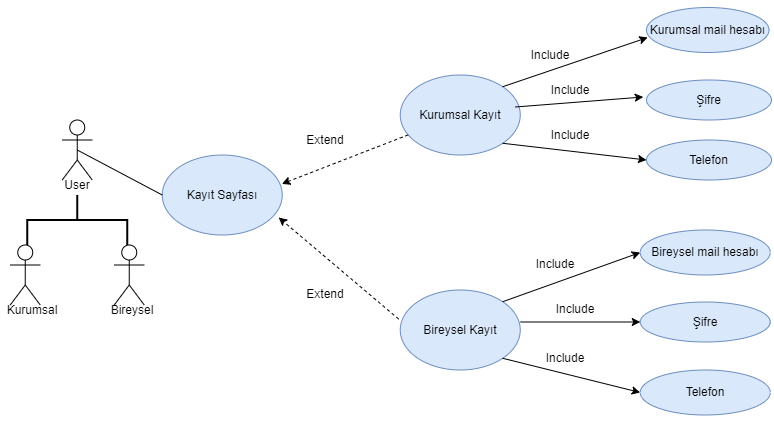

The diagram above was exported from draw.io. Its source (the exported page's mxGraphModel, read from the mxfile embedded in the PNG):
<mxGraphModel dx="1050" dy="1691" grid="1" gridSize="10" guides="1" tooltips="1" connect="1" arrows="1" fold="1" page="1" pageScale="1" pageWidth="827" pageHeight="1169" math="0" shadow="0">
  <root>
    <mxCell id="0" />
    <mxCell id="1" parent="0" />
    <mxCell id="zej99c0ycBDpFNKOruB3-49" value="Login Page" style="swimlane;whiteSpace=wrap;html=1;fillColor=#dae8fc;strokeColor=#6c8ebf;" parent="1" vertex="1">
      <mxGeometry x="30" y="-160" width="1143" height="590" as="geometry" />
    </mxCell>
    <mxCell id="zej99c0ycBDpFNKOruB3-51" value="User" style="text;html=1;align=center;verticalAlign=middle;whiteSpace=wrap;rounded=0;" parent="zej99c0ycBDpFNKOruB3-49" vertex="1">
      <mxGeometry x="15" y="245" width="60" height="40" as="geometry" />
    </mxCell>
    <mxCell id="zej99c0ycBDpFNKOruB3-1" value="Actor" style="shape=umlActor;verticalLabelPosition=bottom;verticalAlign=top;outlineConnect=0;textShadow=0;fontColor=none;noLabel=1;" parent="zej99c0ycBDpFNKOruB3-49" vertex="1">
      <mxGeometry x="30" y="195" width="30" height="60" as="geometry" />
    </mxCell>
    <mxCell id="zej99c0ycBDpFNKOruB3-82" value="" style="edgeStyle=orthogonalEdgeStyle;rounded=0;orthogonalLoop=1;jettySize=auto;html=1;" parent="zej99c0ycBDpFNKOruB3-49" edge="1">
      <mxGeometry relative="1" as="geometry">
        <mxPoint x="60" y="224.99999999999977" as="sourcePoint" />
        <mxPoint x="122" y="225" as="targetPoint" />
      </mxGeometry>
    </mxCell>
    <mxCell id="zej99c0ycBDpFNKOruB3-46" value="" style="endArrow=classic;html=1;rounded=0;entryX=0;entryY=0.5;entryDx=0;entryDy=0;exitX=0;exitY=0.75;exitDx=0;exitDy=0;" parent="zej99c0ycBDpFNKOruB3-49" source="zej99c0ycBDpFNKOruB3-122" edge="1">
      <mxGeometry width="50" height="50" relative="1" as="geometry">
        <mxPoint x="710" y="102.5" as="sourcePoint" />
        <mxPoint x="747" y="105" as="targetPoint" />
      </mxGeometry>
    </mxCell>
    <mxCell id="zej99c0ycBDpFNKOruB3-47" value="" style="endArrow=classic;html=1;rounded=0;exitX=1;exitY=0.5;exitDx=0;exitDy=0;" parent="zej99c0ycBDpFNKOruB3-49" source="odSMdDX0vT8qthhmFPkg-11" edge="1">
      <mxGeometry width="50" height="50" relative="1" as="geometry">
        <mxPoint x="710" y="135" as="sourcePoint" />
        <mxPoint x="753" y="120" as="targetPoint" />
      </mxGeometry>
    </mxCell>
    <mxCell id="zej99c0ycBDpFNKOruB3-78" value="" style="edgeStyle=orthogonalEdgeStyle;rounded=0;orthogonalLoop=1;jettySize=auto;html=1;" parent="zej99c0ycBDpFNKOruB3-49" edge="1">
      <mxGeometry relative="1" as="geometry">
        <mxPoint x="483" y="390" as="sourcePoint" />
        <mxPoint x="586" y="390" as="targetPoint" />
      </mxGeometry>
    </mxCell>
    <mxCell id="zej99c0ycBDpFNKOruB3-80" value="" style="edgeStyle=orthogonalEdgeStyle;rounded=0;orthogonalLoop=1;jettySize=auto;html=1;entryX=0;entryY=0.5;entryDx=0;entryDy=0;" parent="zej99c0ycBDpFNKOruB3-49" target="odSMdDX0vT8qthhmFPkg-17" edge="1">
      <mxGeometry relative="1" as="geometry">
        <mxPoint x="705" y="390" as="sourcePoint" />
        <mxPoint x="785" y="390" as="targetPoint" />
      </mxGeometry>
    </mxCell>
    <mxCell id="zej99c0ycBDpFNKOruB3-120" value="Include" style="text;html=1;align=center;verticalAlign=middle;whiteSpace=wrap;rounded=0;" parent="zej99c0ycBDpFNKOruB3-49" vertex="1">
      <mxGeometry x="757" y="365" width="60" height="30" as="geometry" />
    </mxCell>
    <mxCell id="zej99c0ycBDpFNKOruB3-121" value="Include" style="text;html=1;align=center;verticalAlign=middle;whiteSpace=wrap;rounded=0;" parent="zej99c0ycBDpFNKOruB3-49" vertex="1">
      <mxGeometry x="714" y="135" width="60" height="30" as="geometry" />
    </mxCell>
    <mxCell id="zej99c0ycBDpFNKOruB3-122" value="Include" style="text;html=1;align=center;verticalAlign=middle;whiteSpace=wrap;rounded=0;" parent="zej99c0ycBDpFNKOruB3-49" vertex="1">
      <mxGeometry x="700" y="61" width="60" height="30" as="geometry" />
    </mxCell>
    <mxCell id="zej99c0ycBDpFNKOruB3-123" value="Include" style="text;html=1;align=center;verticalAlign=middle;whiteSpace=wrap;rounded=0;" parent="zej99c0ycBDpFNKOruB3-49" vertex="1">
      <mxGeometry x="873" y="82" width="60" height="30" as="geometry" />
    </mxCell>
    <mxCell id="zej99c0ycBDpFNKOruB3-124" value="Include" style="text;html=1;align=center;verticalAlign=middle;whiteSpace=wrap;rounded=0;" parent="zej99c0ycBDpFNKOruB3-49" vertex="1">
      <mxGeometry x="520" y="187" width="60" height="30" as="geometry" />
    </mxCell>
    <mxCell id="zej99c0ycBDpFNKOruB3-125" value="Include" style="text;html=1;align=center;verticalAlign=middle;whiteSpace=wrap;rounded=0;" parent="zej99c0ycBDpFNKOruB3-49" vertex="1">
      <mxGeometry x="502" y="365" width="60" height="30" as="geometry" />
    </mxCell>
    <mxCell id="zej99c0ycBDpFNKOruB3-127" value="Extend" style="text;html=1;align=center;verticalAlign=middle;whiteSpace=wrap;rounded=0;" parent="zej99c0ycBDpFNKOruB3-49" vertex="1">
      <mxGeometry x="200" y="345" width="60" height="30" as="geometry" />
    </mxCell>
    <mxCell id="zej99c0ycBDpFNKOruB3-128" value="Extend" style="text;html=1;align=center;verticalAlign=middle;whiteSpace=wrap;rounded=0;" parent="zej99c0ycBDpFNKOruB3-49" vertex="1">
      <mxGeometry x="280" y="297" width="60" height="30" as="geometry" />
    </mxCell>
    <mxCell id="zej99c0ycBDpFNKOruB3-129" value="Extend" style="text;html=1;align=center;verticalAlign=middle;whiteSpace=wrap;rounded=0;" parent="zej99c0ycBDpFNKOruB3-49" vertex="1">
      <mxGeometry x="250" y="205" width="60" height="30" as="geometry" />
    </mxCell>
    <mxCell id="zej99c0ycBDpFNKOruB3-130" value="Extend" style="text;html=1;align=center;verticalAlign=middle;whiteSpace=wrap;rounded=0;" parent="zej99c0ycBDpFNKOruB3-49" vertex="1">
      <mxGeometry x="232" y="142" width="60" height="30" as="geometry" />
    </mxCell>
    <mxCell id="odSMdDX0vT8qthhmFPkg-1" value="Giriş Sayfası" style="ellipse;whiteSpace=wrap;html=1;fillColor=#dae8fc;strokeColor=#6c8ebf;" parent="zej99c0ycBDpFNKOruB3-49" vertex="1">
      <mxGeometry x="112" y="185" width="120" height="80" as="geometry" />
    </mxCell>
    <mxCell id="odSMdDX0vT8qthhmFPkg-2" value="Mail ile giriş" style="ellipse;whiteSpace=wrap;html=1;fillColor=#dae8fc;strokeColor=#6c8ebf;" parent="zej99c0ycBDpFNKOruB3-49" vertex="1">
      <mxGeometry x="322" y="80" width="158" height="80" as="geometry" />
    </mxCell>
    <mxCell id="odSMdDX0vT8qthhmFPkg-3" value="Sosyal Medya hesabı ile giriş" style="ellipse;whiteSpace=wrap;html=1;fillColor=#dae8fc;strokeColor=#6c8ebf;" parent="zej99c0ycBDpFNKOruB3-49" vertex="1">
      <mxGeometry x="325" y="217" width="158" height="80" as="geometry" />
    </mxCell>
    <mxCell id="odSMdDX0vT8qthhmFPkg-6" value="Şifremi Unuttum" style="ellipse;whiteSpace=wrap;html=1;fillColor=#dae8fc;strokeColor=#6c8ebf;" parent="zej99c0ycBDpFNKOruB3-49" vertex="1">
      <mxGeometry x="325" y="350" width="158" height="80" as="geometry" />
    </mxCell>
    <mxCell id="odSMdDX0vT8qthhmFPkg-7" value="Misafir Olarak Kullan" style="ellipse;whiteSpace=wrap;html=1;fillColor=#dae8fc;strokeColor=#6c8ebf;" parent="zej99c0ycBDpFNKOruB3-49" vertex="1">
      <mxGeometry x="322" y="470" width="158" height="80" as="geometry" />
    </mxCell>
    <mxCell id="odSMdDX0vT8qthhmFPkg-9" value="Mail Adresi" style="ellipse;whiteSpace=wrap;html=1;fillColor=#dae8fc;strokeColor=#6c8ebf;" parent="zej99c0ycBDpFNKOruB3-49" vertex="1">
      <mxGeometry x="580" y="60" width="120" height="40" as="geometry" />
    </mxCell>
    <mxCell id="odSMdDX0vT8qthhmFPkg-11" value="Telefon Numarası" style="ellipse;whiteSpace=wrap;html=1;fillColor=#dae8fc;strokeColor=#6c8ebf;" parent="zej99c0ycBDpFNKOruB3-49" vertex="1">
      <mxGeometry x="580" y="132" width="120" height="35" as="geometry" />
    </mxCell>
    <mxCell id="odSMdDX0vT8qthhmFPkg-12" value="Şifre" style="ellipse;whiteSpace=wrap;html=1;fillColor=#dae8fc;strokeColor=#6c8ebf;" parent="zej99c0ycBDpFNKOruB3-49" vertex="1">
      <mxGeometry x="750" y="86.5" width="120" height="45" as="geometry" />
    </mxCell>
    <mxCell id="odSMdDX0vT8qthhmFPkg-14" value="Kullanıcıya gelen giriş kodunun onayı" style="ellipse;whiteSpace=wrap;html=1;fillColor=#dae8fc;strokeColor=#6c8ebf;" parent="zej99c0ycBDpFNKOruB3-49" vertex="1">
      <mxGeometry x="943" y="72" width="153" height="70" as="geometry" />
    </mxCell>
    <mxCell id="odSMdDX0vT8qthhmFPkg-15" value="Siteye entegre bir sosyal medya hesabına giriş yapılması" style="ellipse;whiteSpace=wrap;html=1;fillColor=#dae8fc;strokeColor=#6c8ebf;" parent="zej99c0ycBDpFNKOruB3-49" vertex="1">
      <mxGeometry x="581" y="205" width="200" height="100" as="geometry" />
    </mxCell>
    <mxCell id="odSMdDX0vT8qthhmFPkg-16" value="Mail hesabına gelen şifre yenileme bağlantısına girilmesi" style="ellipse;whiteSpace=wrap;html=1;fillColor=#dae8fc;strokeColor=#6c8ebf;" parent="zej99c0ycBDpFNKOruB3-49" vertex="1">
      <mxGeometry x="585" y="350" width="165" height="80" as="geometry" />
    </mxCell>
    <mxCell id="odSMdDX0vT8qthhmFPkg-17" value="Yeni şifre belirle" style="ellipse;whiteSpace=wrap;html=1;fillColor=#dae8fc;strokeColor=#6c8ebf;" parent="zej99c0ycBDpFNKOruB3-49" vertex="1">
      <mxGeometry x="860" y="355" width="110" height="70" as="geometry" />
    </mxCell>
    <mxCell id="zej99c0ycBDpFNKOruB3-60" value="" style="endArrow=classic;html=1;rounded=0;entryX=0;entryY=0.5;entryDx=0;entryDy=0;exitX=1;exitY=0.5;exitDx=0;exitDy=0;" parent="zej99c0ycBDpFNKOruB3-49" source="odSMdDX0vT8qthhmFPkg-12" target="odSMdDX0vT8qthhmFPkg-14" edge="1">
      <mxGeometry width="50" height="50" relative="1" as="geometry">
        <mxPoint x="867" y="105" as="sourcePoint" />
        <mxPoint x="927" y="105" as="targetPoint" />
      </mxGeometry>
    </mxCell>
    <mxCell id="zej99c0ycBDpFNKOruB3-62" value="" style="endArrow=classic;html=1;rounded=0;exitX=1;exitY=0.5;exitDx=0;exitDy=0;" parent="zej99c0ycBDpFNKOruB3-49" edge="1">
      <mxGeometry width="50" height="50" relative="1" as="geometry">
        <mxPoint x="483" y="255" as="sourcePoint" />
        <mxPoint x="581" y="255.5" as="targetPoint" />
        <Array as="points">
          <mxPoint x="581" y="255.5" />
        </Array>
      </mxGeometry>
    </mxCell>
    <mxCell id="4Aj-536dU1KPCt9x_KZS-4" value="" style="endArrow=classic;html=1;rounded=0;entryX=1;entryY=1;entryDx=0;entryDy=0;exitX=0.058;exitY=0.228;exitDx=0;exitDy=0;exitPerimeter=0;dashed=1;" edge="1" parent="zej99c0ycBDpFNKOruB3-49" source="odSMdDX0vT8qthhmFPkg-7" target="odSMdDX0vT8qthhmFPkg-1">
      <mxGeometry width="50" height="50" relative="1" as="geometry">
        <mxPoint x="260" y="445" as="sourcePoint" />
        <mxPoint x="310" y="395" as="targetPoint" />
      </mxGeometry>
    </mxCell>
    <mxCell id="4Aj-536dU1KPCt9x_KZS-5" value="" style="endArrow=classic;html=1;rounded=0;entryX=0.98;entryY=0.74;entryDx=0;entryDy=0;exitX=0;exitY=0.5;exitDx=0;exitDy=0;entryPerimeter=0;dashed=1;" edge="1" parent="zej99c0ycBDpFNKOruB3-49" source="odSMdDX0vT8qthhmFPkg-6" target="odSMdDX0vT8qthhmFPkg-1">
      <mxGeometry width="50" height="50" relative="1" as="geometry">
        <mxPoint x="341" y="498" as="sourcePoint" />
        <mxPoint x="224" y="263" as="targetPoint" />
      </mxGeometry>
    </mxCell>
    <mxCell id="4Aj-536dU1KPCt9x_KZS-6" value="" style="endArrow=classic;html=1;rounded=0;entryX=1;entryY=0.5;entryDx=0;entryDy=0;exitX=0;exitY=0.5;exitDx=0;exitDy=0;dashed=1;" edge="1" parent="zej99c0ycBDpFNKOruB3-49" source="odSMdDX0vT8qthhmFPkg-3" target="odSMdDX0vT8qthhmFPkg-1">
      <mxGeometry width="50" height="50" relative="1" as="geometry">
        <mxPoint x="335" y="400" as="sourcePoint" />
        <mxPoint x="240" y="254" as="targetPoint" />
      </mxGeometry>
    </mxCell>
    <mxCell id="4Aj-536dU1KPCt9x_KZS-7" value="" style="endArrow=classic;html=1;rounded=0;entryX=0.94;entryY=0.21;entryDx=0;entryDy=0;exitX=0.051;exitY=0.75;exitDx=0;exitDy=0;exitPerimeter=0;entryPerimeter=0;dashed=1;" edge="1" parent="zej99c0ycBDpFNKOruB3-49" source="odSMdDX0vT8qthhmFPkg-2" target="odSMdDX0vT8qthhmFPkg-1">
      <mxGeometry width="50" height="50" relative="1" as="geometry">
        <mxPoint x="340" y="216" as="sourcePoint" />
        <mxPoint x="247" y="184" as="targetPoint" />
      </mxGeometry>
    </mxCell>
    <mxCell id="4Aj-536dU1KPCt9x_KZS-8" value="" style="endArrow=classic;html=1;rounded=0;entryX=0.94;entryY=0.21;entryDx=0;entryDy=0;exitX=0;exitY=0.5;exitDx=0;exitDy=0;entryPerimeter=0;dashed=1;" edge="1" parent="zej99c0ycBDpFNKOruB3-49" source="odSMdDX0vT8qthhmFPkg-9">
      <mxGeometry width="50" height="50" relative="1" as="geometry">
        <mxPoint x="580" y="45" as="sourcePoint" />
        <mxPoint x="475" y="107" as="targetPoint" />
      </mxGeometry>
    </mxCell>
    <mxCell id="4Aj-536dU1KPCt9x_KZS-10" value="Extend" style="edgeLabel;html=1;align=center;verticalAlign=middle;resizable=0;points=[];" vertex="1" connectable="0" parent="4Aj-536dU1KPCt9x_KZS-8">
      <mxGeometry x="-0.0974" y="-2" relative="1" as="geometry">
        <mxPoint x="-12" y="-10" as="offset" />
      </mxGeometry>
    </mxCell>
    <mxCell id="4Aj-536dU1KPCt9x_KZS-9" value="" style="endArrow=classic;html=1;rounded=0;entryX=1.01;entryY=0.663;entryDx=0;entryDy=0;entryPerimeter=0;dashed=1;" edge="1" parent="zej99c0ycBDpFNKOruB3-49" source="odSMdDX0vT8qthhmFPkg-11" target="odSMdDX0vT8qthhmFPkg-2">
      <mxGeometry width="50" height="50" relative="1" as="geometry">
        <mxPoint x="590" y="90" as="sourcePoint" />
        <mxPoint x="485" y="117" as="targetPoint" />
      </mxGeometry>
    </mxCell>
    <mxCell id="4Aj-536dU1KPCt9x_KZS-11" value="Extend" style="edgeLabel;html=1;align=center;verticalAlign=middle;resizable=0;points=[];" vertex="1" connectable="0" parent="4Aj-536dU1KPCt9x_KZS-9">
      <mxGeometry x="0.0079" relative="1" as="geometry">
        <mxPoint x="-3" y="11" as="offset" />
      </mxGeometry>
    </mxCell>
    <mxCell id="zej99c0ycBDpFNKOruB3-63" value="Sign Up" style="swimlane;whiteSpace=wrap;html=1;fillColor=#dae8fc;strokeColor=#6c8ebf;" parent="1" vertex="1">
      <mxGeometry x="30" y="460" width="1003" height="480" as="geometry" />
    </mxCell>
    <mxCell id="zej99c0ycBDpFNKOruB3-88" value="User" style="text;html=1;align=center;verticalAlign=middle;whiteSpace=wrap;rounded=0;" parent="zej99c0ycBDpFNKOruB3-63" vertex="1">
      <mxGeometry x="115.75" y="204.5" width="60" height="40" as="geometry" />
    </mxCell>
    <mxCell id="zej99c0ycBDpFNKOruB3-89" value="Actor" style="shape=umlActor;verticalLabelPosition=bottom;verticalAlign=top;outlineConnect=0;textShadow=0;fontColor=none;noLabel=1;" parent="zej99c0ycBDpFNKOruB3-63" vertex="1">
      <mxGeometry x="130.75" y="159.5" width="30" height="60" as="geometry" />
    </mxCell>
    <mxCell id="zej99c0ycBDpFNKOruB3-96" style="edgeStyle=orthogonalEdgeStyle;rounded=0;orthogonalLoop=1;jettySize=auto;html=1;exitX=0.5;exitY=1;exitDx=0;exitDy=0;" parent="zej99c0ycBDpFNKOruB3-63" edge="1">
      <mxGeometry relative="1" as="geometry">
        <mxPoint x="523.75" y="179.5" as="sourcePoint" />
        <mxPoint x="523.75" y="179.5" as="targetPoint" />
      </mxGeometry>
    </mxCell>
    <mxCell id="zej99c0ycBDpFNKOruB3-114" value="Extend" style="text;html=1;align=center;verticalAlign=middle;whiteSpace=wrap;rounded=0;" parent="zej99c0ycBDpFNKOruB3-63" vertex="1">
      <mxGeometry x="363.75" y="164.5" width="60" height="30" as="geometry" />
    </mxCell>
    <mxCell id="zej99c0ycBDpFNKOruB3-115" value="Extend" style="text;html=1;align=center;verticalAlign=middle;whiteSpace=wrap;rounded=0;" parent="zej99c0ycBDpFNKOruB3-63" vertex="1">
      <mxGeometry x="363.75" y="318.5" width="60" height="30" as="geometry" />
    </mxCell>
    <mxCell id="zej99c0ycBDpFNKOruB3-118" value="Include" style="text;html=1;align=center;verticalAlign=middle;whiteSpace=wrap;rounded=0;" parent="zej99c0ycBDpFNKOruB3-63" vertex="1">
      <mxGeometry x="588.75" y="79.5" width="60" height="30" as="geometry" />
    </mxCell>
    <mxCell id="odSMdDX0vT8qthhmFPkg-19" value="Actor" style="shape=umlActor;verticalLabelPosition=bottom;verticalAlign=top;outlineConnect=0;textShadow=0;fontColor=none;noLabel=1;" parent="zej99c0ycBDpFNKOruB3-63" vertex="1">
      <mxGeometry x="78.75" y="284.5" width="30" height="60" as="geometry" />
    </mxCell>
    <mxCell id="odSMdDX0vT8qthhmFPkg-20" value="Actor" style="shape=umlActor;verticalLabelPosition=bottom;verticalAlign=top;outlineConnect=0;textShadow=0;fontColor=none;noLabel=1;" parent="zej99c0ycBDpFNKOruB3-63" vertex="1">
      <mxGeometry x="182.75" y="284.5" width="30" height="60" as="geometry" />
    </mxCell>
    <mxCell id="odSMdDX0vT8qthhmFPkg-22" value="Bireysel" style="text;html=1;align=center;verticalAlign=middle;whiteSpace=wrap;rounded=0;" parent="zej99c0ycBDpFNKOruB3-63" vertex="1">
      <mxGeometry x="170.75" y="334.5" width="60" height="30" as="geometry" />
    </mxCell>
    <mxCell id="odSMdDX0vT8qthhmFPkg-23" value="" style="strokeWidth=2;html=1;shape=mxgraph.flowchart.annotation_2;align=left;labelPosition=right;pointerEvents=1;rotation=90;" parent="zej99c0ycBDpFNKOruB3-63" vertex="1">
      <mxGeometry x="120.75" y="209.5" width="50" height="100" as="geometry" />
    </mxCell>
    <mxCell id="odSMdDX0vT8qthhmFPkg-54" value="Kurumsal" style="text;html=1;align=center;verticalAlign=middle;whiteSpace=wrap;rounded=0;" parent="zej99c0ycBDpFNKOruB3-63" vertex="1">
      <mxGeometry x="70.75" y="334.5" width="60" height="30" as="geometry" />
    </mxCell>
    <mxCell id="odSMdDX0vT8qthhmFPkg-55" value="Kayıt Sayfası" style="ellipse;whiteSpace=wrap;html=1;fillColor=#dae8fc;strokeColor=#6c8ebf;" parent="zej99c0ycBDpFNKOruB3-63" vertex="1">
      <mxGeometry x="230.75" y="194.5" width="120" height="80" as="geometry" />
    </mxCell>
    <mxCell id="odSMdDX0vT8qthhmFPkg-56" value="Kurumsal Kayıt" style="ellipse;whiteSpace=wrap;html=1;fillColor=#dae8fc;strokeColor=#6c8ebf;" parent="zej99c0ycBDpFNKOruB3-63" vertex="1">
      <mxGeometry x="468.75" y="114.5" width="120" height="80" as="geometry" />
    </mxCell>
    <mxCell id="odSMdDX0vT8qthhmFPkg-57" value="Kurumsal mail hesabı" style="ellipse;whiteSpace=wrap;html=1;fillColor=#dae8fc;strokeColor=#6c8ebf;" parent="zej99c0ycBDpFNKOruB3-63" vertex="1">
      <mxGeometry x="715" y="47" width="122.5" height="45" as="geometry" />
    </mxCell>
    <mxCell id="odSMdDX0vT8qthhmFPkg-58" value="Şifre" style="ellipse;whiteSpace=wrap;html=1;fillColor=#dae8fc;strokeColor=#6c8ebf;" parent="zej99c0ycBDpFNKOruB3-63" vertex="1">
      <mxGeometry x="715" y="119.5" width="125" height="40" as="geometry" />
    </mxCell>
    <mxCell id="odSMdDX0vT8qthhmFPkg-59" value="Telefon" style="ellipse;whiteSpace=wrap;html=1;fillColor=#dae8fc;strokeColor=#6c8ebf;" parent="zej99c0ycBDpFNKOruB3-63" vertex="1">
      <mxGeometry x="715" y="179.5" width="125" height="40" as="geometry" />
    </mxCell>
    <mxCell id="odSMdDX0vT8qthhmFPkg-60" value="" style="endArrow=classic;html=1;rounded=0;entryX=0;entryY=0.5;entryDx=0;entryDy=0;exitX=1;exitY=0;exitDx=0;exitDy=0;" parent="zej99c0ycBDpFNKOruB3-63" source="odSMdDX0vT8qthhmFPkg-56" edge="1">
      <mxGeometry width="50" height="50" relative="1" as="geometry">
        <mxPoint x="458.75" y="319.5" as="sourcePoint" />
        <mxPoint x="716.25" y="77" as="targetPoint" />
      </mxGeometry>
    </mxCell>
    <mxCell id="odSMdDX0vT8qthhmFPkg-62" value="Include" style="text;html=1;align=center;verticalAlign=middle;whiteSpace=wrap;rounded=0;" parent="zej99c0ycBDpFNKOruB3-63" vertex="1">
      <mxGeometry x="608.75" y="114.5" width="60" height="30" as="geometry" />
    </mxCell>
    <mxCell id="odSMdDX0vT8qthhmFPkg-61" value="" style="endArrow=classic;html=1;rounded=0;exitX=1;exitY=0;exitDx=0;exitDy=0;" parent="zej99c0ycBDpFNKOruB3-63" edge="1">
      <mxGeometry width="50" height="50" relative="1" as="geometry">
        <mxPoint x="583.75" y="146.5" as="sourcePoint" />
        <mxPoint x="711.75" y="136.5" as="targetPoint" />
      </mxGeometry>
    </mxCell>
    <mxCell id="odSMdDX0vT8qthhmFPkg-65" value="" style="endArrow=classic;html=1;rounded=0;exitX=1;exitY=1;exitDx=0;exitDy=0;entryX=0;entryY=0.5;entryDx=0;entryDy=0;" parent="zej99c0ycBDpFNKOruB3-63" source="odSMdDX0vT8qthhmFPkg-56" target="odSMdDX0vT8qthhmFPkg-59" edge="1">
      <mxGeometry width="50" height="50" relative="1" as="geometry">
        <mxPoint x="575.75" y="136.5" as="sourcePoint" />
        <mxPoint x="713.75" y="84.5" as="targetPoint" />
      </mxGeometry>
    </mxCell>
    <mxCell id="odSMdDX0vT8qthhmFPkg-66" value="Include" style="text;html=1;align=center;verticalAlign=middle;whiteSpace=wrap;rounded=0;" parent="zej99c0ycBDpFNKOruB3-63" vertex="1">
      <mxGeometry x="608.75" y="159.5" width="60" height="30" as="geometry" />
    </mxCell>
    <mxCell id="odSMdDX0vT8qthhmFPkg-68" style="edgeStyle=orthogonalEdgeStyle;rounded=0;orthogonalLoop=1;jettySize=auto;html=1;exitX=0.5;exitY=1;exitDx=0;exitDy=0;" parent="zej99c0ycBDpFNKOruB3-63" edge="1">
      <mxGeometry relative="1" as="geometry">
        <mxPoint x="528.75" y="394.5" as="sourcePoint" />
        <mxPoint x="528.75" y="394.5" as="targetPoint" />
      </mxGeometry>
    </mxCell>
    <mxCell id="odSMdDX0vT8qthhmFPkg-69" value="Include" style="text;html=1;align=center;verticalAlign=middle;whiteSpace=wrap;rounded=0;" parent="zej99c0ycBDpFNKOruB3-63" vertex="1">
      <mxGeometry x="593.75" y="288.5" width="60" height="30" as="geometry" />
    </mxCell>
    <mxCell id="odSMdDX0vT8qthhmFPkg-70" value="Bireysel Kayıt" style="ellipse;whiteSpace=wrap;html=1;fillColor=#dae8fc;strokeColor=#6c8ebf;" parent="zej99c0ycBDpFNKOruB3-63" vertex="1">
      <mxGeometry x="468.75" y="329.5" width="120" height="80" as="geometry" />
    </mxCell>
    <mxCell id="odSMdDX0vT8qthhmFPkg-71" value="Bireysel mail hesabı" style="ellipse;whiteSpace=wrap;html=1;fillColor=#dae8fc;strokeColor=#6c8ebf;" parent="zej99c0ycBDpFNKOruB3-63" vertex="1">
      <mxGeometry x="708.75" y="269.5" width="130" height="45" as="geometry" />
    </mxCell>
    <mxCell id="odSMdDX0vT8qthhmFPkg-72" value="Şifre" style="ellipse;whiteSpace=wrap;html=1;fillColor=#dae8fc;strokeColor=#6c8ebf;" parent="zej99c0ycBDpFNKOruB3-63" vertex="1">
      <mxGeometry x="708.75" y="341.5" width="130" height="40" as="geometry" />
    </mxCell>
    <mxCell id="odSMdDX0vT8qthhmFPkg-73" value="Telefon" style="ellipse;whiteSpace=wrap;html=1;fillColor=#dae8fc;strokeColor=#6c8ebf;" parent="zej99c0ycBDpFNKOruB3-63" vertex="1">
      <mxGeometry x="708.75" y="409.5" width="130" height="45" as="geometry" />
    </mxCell>
    <mxCell id="odSMdDX0vT8qthhmFPkg-74" value="" style="endArrow=classic;html=1;rounded=0;entryX=0;entryY=0.5;entryDx=0;entryDy=0;exitX=1;exitY=0;exitDx=0;exitDy=0;" parent="zej99c0ycBDpFNKOruB3-63" source="odSMdDX0vT8qthhmFPkg-70" target="odSMdDX0vT8qthhmFPkg-71" edge="1">
      <mxGeometry width="50" height="50" relative="1" as="geometry">
        <mxPoint x="463.75" y="534.5" as="sourcePoint" />
        <mxPoint x="513.75" y="484.5" as="targetPoint" />
      </mxGeometry>
    </mxCell>
    <mxCell id="odSMdDX0vT8qthhmFPkg-75" value="Include" style="text;html=1;align=center;verticalAlign=middle;whiteSpace=wrap;rounded=0;" parent="zej99c0ycBDpFNKOruB3-63" vertex="1">
      <mxGeometry x="613.75" y="333.5" width="60" height="30" as="geometry" />
    </mxCell>
    <mxCell id="odSMdDX0vT8qthhmFPkg-76" value="" style="endArrow=classic;html=1;rounded=0;entryX=0;entryY=0.5;entryDx=0;entryDy=0;exitX=1;exitY=0;exitDx=0;exitDy=0;" parent="zej99c0ycBDpFNKOruB3-63" target="odSMdDX0vT8qthhmFPkg-72" edge="1">
      <mxGeometry width="50" height="50" relative="1" as="geometry">
        <mxPoint x="588.75" y="361.5" as="sourcePoint" />
        <mxPoint x="716.75" y="339.5" as="targetPoint" />
      </mxGeometry>
    </mxCell>
    <mxCell id="odSMdDX0vT8qthhmFPkg-77" value="" style="endArrow=classic;html=1;rounded=0;exitX=1;exitY=1;exitDx=0;exitDy=0;entryX=0;entryY=0.5;entryDx=0;entryDy=0;" parent="zej99c0ycBDpFNKOruB3-63" source="odSMdDX0vT8qthhmFPkg-70" target="odSMdDX0vT8qthhmFPkg-73" edge="1">
      <mxGeometry width="50" height="50" relative="1" as="geometry">
        <mxPoint x="580.75" y="351.5" as="sourcePoint" />
        <mxPoint x="718.75" y="299.5" as="targetPoint" />
      </mxGeometry>
    </mxCell>
    <mxCell id="odSMdDX0vT8qthhmFPkg-78" value="Include" style="text;html=1;align=center;verticalAlign=middle;whiteSpace=wrap;rounded=0;" parent="zej99c0ycBDpFNKOruB3-63" vertex="1">
      <mxGeometry x="603.75" y="382.5" width="60" height="30" as="geometry" />
    </mxCell>
    <mxCell id="odSMdDX0vT8qthhmFPkg-80" value="" style="endArrow=none;html=1;rounded=0;entryX=0;entryY=0.5;entryDx=0;entryDy=0;exitX=0.5;exitY=0.5;exitDx=0;exitDy=0;exitPerimeter=0;" parent="zej99c0ycBDpFNKOruB3-63" source="zej99c0ycBDpFNKOruB3-89" target="odSMdDX0vT8qthhmFPkg-55" edge="1">
      <mxGeometry width="50" height="50" relative="1" as="geometry">
        <mxPoint x="228.75" y="-10.5" as="sourcePoint" />
        <mxPoint x="278.75" y="-60.5" as="targetPoint" />
      </mxGeometry>
    </mxCell>
    <mxCell id="4Aj-536dU1KPCt9x_KZS-2" value="" style="endArrow=classic;html=1;rounded=0;entryX=0.997;entryY=0.361;entryDx=0;entryDy=0;entryPerimeter=0;dashed=1;" edge="1" parent="zej99c0ycBDpFNKOruB3-63" source="odSMdDX0vT8qthhmFPkg-56" target="odSMdDX0vT8qthhmFPkg-55">
      <mxGeometry width="50" height="50" relative="1" as="geometry">
        <mxPoint x="480" y="270" as="sourcePoint" />
        <mxPoint x="530" y="220" as="targetPoint" />
      </mxGeometry>
    </mxCell>
    <mxCell id="4Aj-536dU1KPCt9x_KZS-3" value="" style="endArrow=classic;html=1;rounded=0;entryX=0.97;entryY=0.781;entryDx=0;entryDy=0;entryPerimeter=0;exitX=-0.013;exitY=0.364;exitDx=0;exitDy=0;exitPerimeter=0;dashed=1;" edge="1" parent="zej99c0ycBDpFNKOruB3-63" source="odSMdDX0vT8qthhmFPkg-70" target="odSMdDX0vT8qthhmFPkg-55">
      <mxGeometry width="50" height="50" relative="1" as="geometry">
        <mxPoint x="460" y="350" as="sourcePoint" />
        <mxPoint x="360" y="233" as="targetPoint" />
      </mxGeometry>
    </mxCell>
  </root>
</mxGraphModel>